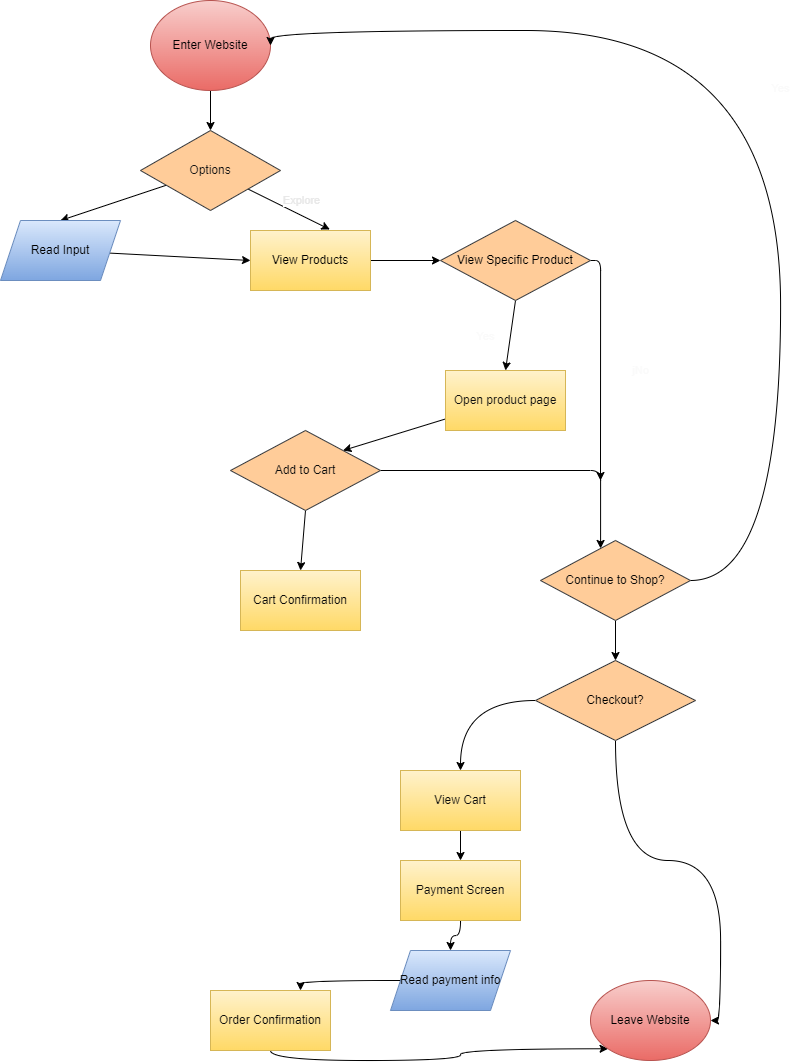

The diagram above was exported from draw.io. Its source (the exported page's mxGraphModel, read from the mxfile embedded in the PNG):
<mxGraphModel dx="869" dy="798" grid="1" gridSize="10" guides="1" tooltips="1" connect="1" arrows="1" fold="1" page="1" pageScale="1" pageWidth="850" pageHeight="1100" math="0" shadow="0">
  <root>
    <mxCell id="0" />
    <mxCell id="1" parent="0" />
    <mxCell id="6" value="" style="edgeStyle=none;html=1;fontColor=#141414;" edge="1" parent="1" source="2" target="5">
      <mxGeometry relative="1" as="geometry" />
    </mxCell>
    <mxCell id="2" value="Enter Website" style="ellipse;whiteSpace=wrap;html=1;fillColor=#f8cecc;strokeColor=#b85450;gradientColor=#ea6b66;" vertex="1" parent="1">
      <mxGeometry x="210" y="10" width="120" height="90" as="geometry" />
    </mxCell>
    <mxCell id="10" value="&lt;font color=&quot;#ffffff&quot;&gt;Search&lt;/font&gt;" style="edgeStyle=none;html=1;entryX=0.5;entryY=0;entryDx=0;entryDy=0;fontColor=#141414;" edge="1" parent="1" source="5" target="7">
      <mxGeometry x="-0.0209" y="-13" relative="1" as="geometry">
        <mxPoint as="offset" />
      </mxGeometry>
    </mxCell>
    <mxCell id="12" value="Explore" style="edgeStyle=none;html=1;entryX=0.661;entryY=-0.017;entryDx=0;entryDy=0;entryPerimeter=0;fontColor=#E8E8E8;" edge="1" parent="1" source="5" target="11">
      <mxGeometry x="0.1423" y="13" relative="1" as="geometry">
        <mxPoint as="offset" />
      </mxGeometry>
    </mxCell>
    <mxCell id="5" value="Options" style="rhombus;whiteSpace=wrap;html=1;fillColor=#ffcc99;strokeColor=#36393d;fontColor=#141414;" vertex="1" parent="1">
      <mxGeometry x="200" y="140" width="140" height="80" as="geometry" />
    </mxCell>
    <mxCell id="13" style="edgeStyle=none;html=1;entryX=0;entryY=0.5;entryDx=0;entryDy=0;fontColor=#E8E8E8;" edge="1" parent="1" source="7" target="11">
      <mxGeometry relative="1" as="geometry" />
    </mxCell>
    <mxCell id="7" value="Read Input" style="shape=parallelogram;perimeter=parallelogramPerimeter;whiteSpace=wrap;html=1;fixedSize=1;fillColor=#dae8fc;gradientColor=#7ea6e0;strokeColor=#6c8ebf;" vertex="1" parent="1">
      <mxGeometry x="60" y="230" width="120" height="60" as="geometry" />
    </mxCell>
    <mxCell id="15" style="edgeStyle=none;html=1;entryX=0;entryY=0.5;entryDx=0;entryDy=0;fontColor=#000000;" edge="1" parent="1" source="11" target="14">
      <mxGeometry relative="1" as="geometry" />
    </mxCell>
    <mxCell id="11" value="View Products" style="rounded=0;whiteSpace=wrap;html=1;fillColor=#fff2cc;strokeColor=#d6b656;gradientColor=#ffd966;fontColor=#000000;" vertex="1" parent="1">
      <mxGeometry x="310" y="240" width="120" height="60" as="geometry" />
    </mxCell>
    <mxCell id="17" value="Yes" style="edgeStyle=none;html=1;exitX=0.5;exitY=1;exitDx=0;exitDy=0;entryX=0.5;entryY=0;entryDx=0;entryDy=0;fontColor=#FAFAFA;" edge="1" parent="1" source="14" target="16">
      <mxGeometry x="0.1429" y="-25" relative="1" as="geometry">
        <mxPoint as="offset" />
      </mxGeometry>
    </mxCell>
    <mxCell id="23" value="jNo" style="html=1;fontColor=#FAFAFA;edgeStyle=orthogonalEdgeStyle;" edge="1" parent="1" source="14">
      <mxGeometry x="0.0435" y="40" relative="1" as="geometry">
        <mxPoint x="660" y="490" as="targetPoint" />
        <mxPoint as="offset" />
      </mxGeometry>
    </mxCell>
    <mxCell id="14" value="View Specific Product" style="rhombus;whiteSpace=wrap;html=1;fillColor=#ffcc99;strokeColor=#36393d;fontColor=#000000;" vertex="1" parent="1">
      <mxGeometry x="500" y="230" width="150" height="80" as="geometry" />
    </mxCell>
    <mxCell id="19" style="edgeStyle=none;html=1;entryX=1;entryY=0;entryDx=0;entryDy=0;fontColor=#0D0D0D;" edge="1" parent="1" source="16" target="18">
      <mxGeometry relative="1" as="geometry" />
    </mxCell>
    <mxCell id="16" value="Open product page" style="rounded=0;whiteSpace=wrap;html=1;fillColor=#fff2cc;strokeColor=#d6b656;gradientColor=#ffd966;fontColor=#0F0F0F;" vertex="1" parent="1">
      <mxGeometry x="505" y="380" width="120" height="60" as="geometry" />
    </mxCell>
    <mxCell id="21" value="Yes" style="edgeStyle=none;html=1;exitX=0.5;exitY=1;exitDx=0;exitDy=0;entryX=0.5;entryY=0;entryDx=0;entryDy=0;fontColor=#FFFFFF;" edge="1" parent="1" source="18" target="20">
      <mxGeometry x="0.0897" y="-32" relative="1" as="geometry">
        <mxPoint y="1" as="offset" />
      </mxGeometry>
    </mxCell>
    <mxCell id="24" value="No" style="edgeStyle=orthogonalEdgeStyle;html=1;fontColor=#FFFFFF;" edge="1" parent="1" source="18" target="22">
      <mxGeometry x="-0.1275" y="-30" relative="1" as="geometry">
        <mxPoint x="760" y="480" as="targetPoint" />
        <Array as="points">
          <mxPoint x="660" y="480" />
        </Array>
        <mxPoint as="offset" />
      </mxGeometry>
    </mxCell>
    <mxCell id="18" value="Add to Cart" style="rhombus;whiteSpace=wrap;html=1;fillColor=#ffcc99;strokeColor=#36393d;fontColor=#0D0D0D;" vertex="1" parent="1">
      <mxGeometry x="290" y="440" width="150" height="80" as="geometry" />
    </mxCell>
    <mxCell id="20" value="Cart Confirmation" style="rounded=0;whiteSpace=wrap;html=1;fillColor=#fff2cc;strokeColor=#d6b656;gradientColor=#ffd966;fontColor=#0A0A0A;" vertex="1" parent="1">
      <mxGeometry x="300" y="580" width="120" height="60" as="geometry" />
    </mxCell>
    <mxCell id="25" value="Yes" style="edgeStyle=orthogonalEdgeStyle;html=1;fontColor=#FAFAFA;curved=1;entryX=1;entryY=0.5;entryDx=0;entryDy=0;" edge="1" parent="1" source="22" target="2">
      <mxGeometry relative="1" as="geometry">
        <mxPoint x="770" y="40" as="targetPoint" />
        <Array as="points">
          <mxPoint x="840" y="590" />
          <mxPoint x="840" y="40" />
          <mxPoint x="330" y="40" />
        </Array>
      </mxGeometry>
    </mxCell>
    <mxCell id="27" style="edgeStyle=orthogonalEdgeStyle;curved=1;html=1;exitX=0.5;exitY=1;exitDx=0;exitDy=0;entryX=0.5;entryY=0;entryDx=0;entryDy=0;fontColor=#000000;" edge="1" parent="1" source="22" target="26">
      <mxGeometry relative="1" as="geometry" />
    </mxCell>
    <mxCell id="22" value="Continue to Shop?" style="rhombus;whiteSpace=wrap;html=1;fillColor=#ffcc99;strokeColor=#36393d;fontColor=#080808;" vertex="1" parent="1">
      <mxGeometry x="600" y="550" width="150" height="80" as="geometry" />
    </mxCell>
    <mxCell id="29" value="Yes" style="edgeStyle=orthogonalEdgeStyle;curved=1;html=1;exitX=0;exitY=0.5;exitDx=0;exitDy=0;entryX=0.5;entryY=0;entryDx=0;entryDy=0;fontColor=#FFFFFF;" edge="1" parent="1" source="26" target="28">
      <mxGeometry relative="1" as="geometry" />
    </mxCell>
    <mxCell id="38" value="No" style="edgeStyle=orthogonalEdgeStyle;curved=1;html=1;entryX=1;entryY=0.5;entryDx=0;entryDy=0;fontColor=#FFFFFF;" edge="1" parent="1" source="26" target="36">
      <mxGeometry x="0.0881" y="20" relative="1" as="geometry">
        <mxPoint as="offset" />
      </mxGeometry>
    </mxCell>
    <mxCell id="26" value="Checkout?" style="rhombus;whiteSpace=wrap;html=1;fillColor=#ffcc99;strokeColor=#36393d;fontColor=#000000;" vertex="1" parent="1">
      <mxGeometry x="595" y="670" width="160" height="80" as="geometry" />
    </mxCell>
    <mxCell id="31" style="edgeStyle=orthogonalEdgeStyle;curved=1;html=1;exitX=0.5;exitY=1;exitDx=0;exitDy=0;entryX=0.5;entryY=0;entryDx=0;entryDy=0;fontColor=#0F0F0F;" edge="1" parent="1" source="28" target="30">
      <mxGeometry relative="1" as="geometry" />
    </mxCell>
    <mxCell id="28" value="View Cart" style="rounded=0;whiteSpace=wrap;html=1;fillColor=#fff2cc;strokeColor=#d6b656;gradientColor=#ffd966;fontColor=#0D0D0D;" vertex="1" parent="1">
      <mxGeometry x="460" y="780" width="120" height="60" as="geometry" />
    </mxCell>
    <mxCell id="33" style="edgeStyle=orthogonalEdgeStyle;curved=1;html=1;exitX=0.5;exitY=1;exitDx=0;exitDy=0;entryX=0.5;entryY=0;entryDx=0;entryDy=0;fontColor=#080808;" edge="1" parent="1" source="30" target="32">
      <mxGeometry relative="1" as="geometry" />
    </mxCell>
    <mxCell id="30" value="Payment Screen" style="rounded=0;whiteSpace=wrap;html=1;fillColor=#fff2cc;gradientColor=#ffd966;strokeColor=#d6b656;fontColor=#0F0F0F;" vertex="1" parent="1">
      <mxGeometry x="460" y="870" width="120" height="60" as="geometry" />
    </mxCell>
    <mxCell id="35" style="edgeStyle=orthogonalEdgeStyle;curved=1;html=1;entryX=0.75;entryY=0;entryDx=0;entryDy=0;fontColor=#0A0A0A;" edge="1" parent="1" source="32" target="34">
      <mxGeometry relative="1" as="geometry" />
    </mxCell>
    <mxCell id="32" value="Read payment info" style="shape=parallelogram;perimeter=parallelogramPerimeter;whiteSpace=wrap;html=1;fixedSize=1;fillColor=#dae8fc;gradientColor=#7ea6e0;strokeColor=#6c8ebf;fontColor=#080808;" vertex="1" parent="1">
      <mxGeometry x="450" y="960" width="120" height="60" as="geometry" />
    </mxCell>
    <mxCell id="37" style="edgeStyle=orthogonalEdgeStyle;curved=1;html=1;exitX=0.5;exitY=1;exitDx=0;exitDy=0;entryX=0;entryY=1;entryDx=0;entryDy=0;fontColor=#000000;" edge="1" parent="1" source="34" target="36">
      <mxGeometry relative="1" as="geometry" />
    </mxCell>
    <mxCell id="34" value="Order Confirmation" style="rounded=0;whiteSpace=wrap;html=1;fillColor=#fff2cc;gradientColor=#ffd966;strokeColor=#d6b656;fontColor=#0A0A0A;" vertex="1" parent="1">
      <mxGeometry x="270" y="1000" width="120" height="60" as="geometry" />
    </mxCell>
    <mxCell id="36" value="Leave Website" style="ellipse;whiteSpace=wrap;html=1;fillColor=#f8cecc;gradientColor=#ea6b66;strokeColor=#b85450;fontColor=#000000;" vertex="1" parent="1">
      <mxGeometry x="650" y="990" width="120" height="80" as="geometry" />
    </mxCell>
  </root>
</mxGraphModel>